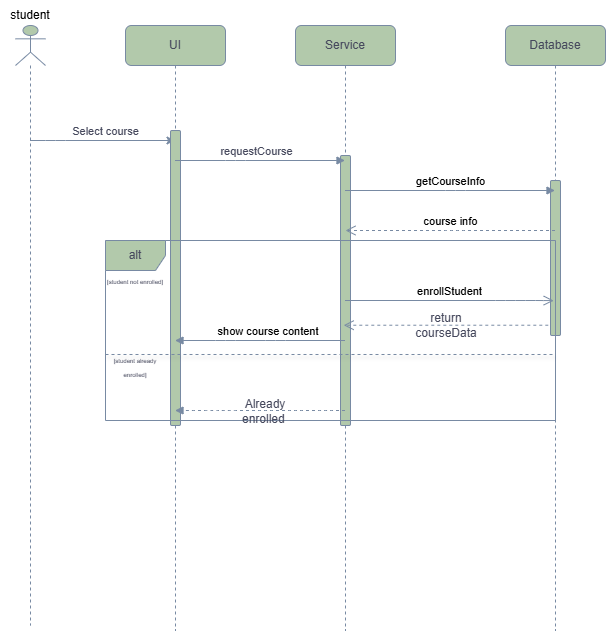

The diagram above was exported from draw.io. Its source (the exported page's mxGraphModel, read from the mxfile embedded in the PNG):
<mxGraphModel dx="906" dy="489" grid="1" gridSize="10" guides="1" tooltips="1" connect="1" arrows="1" fold="1" page="1" pageScale="1" pageWidth="850" pageHeight="1100" background="light-dark(#FFFFFF,#000000)" math="0" shadow="0">
  <root>
    <mxCell id="0" />
    <mxCell id="1" parent="0" />
    <mxCell id="PLr5qb-knC-6Fq4rB62o-8" value="" style="shape=umlLifeline;perimeter=lifelinePerimeter;whiteSpace=wrap;html=1;container=1;dropTarget=0;collapsible=0;recursiveResize=0;outlineConnect=0;portConstraint=eastwest;newEdgeStyle={&quot;curved&quot;:0,&quot;rounded&quot;:0};participant=umlActor;labelBackgroundColor=none;fillColor=#B2C9AB;strokeColor=#788AA3;fontColor=#46495D;rounded=1;" parent="1" vertex="1">
      <mxGeometry x="60" y="35" width="30" height="600" as="geometry" />
    </mxCell>
    <mxCell id="U6RIbt0HO61NMRowXoWE-5" style="edgeStyle=orthogonalEdgeStyle;rounded=1;orthogonalLoop=1;jettySize=auto;html=1;curved=0;labelBackgroundColor=none;strokeColor=#788AA3;fontColor=default;" parent="1" source="PLr5qb-knC-6Fq4rB62o-8" target="PLr5qb-knC-6Fq4rB62o-10" edge="1">
      <mxGeometry relative="1" as="geometry">
        <Array as="points">
          <mxPoint x="100" y="150" />
          <mxPoint x="100" y="150" />
        </Array>
      </mxGeometry>
    </mxCell>
    <mxCell id="U6RIbt0HO61NMRowXoWE-7" value="Select course" style="edgeLabel;html=1;align=center;verticalAlign=middle;resizable=0;points=[];labelBackgroundColor=none;fontColor=#46495D;rounded=1;" parent="U6RIbt0HO61NMRowXoWE-5" vertex="1" connectable="0">
      <mxGeometry x="0.0524" relative="1" as="geometry">
        <mxPoint x="-1" y="-10" as="offset" />
      </mxGeometry>
    </mxCell>
    <mxCell id="PLr5qb-knC-6Fq4rB62o-10" value="UI" style="shape=umlLifeline;perimeter=lifelinePerimeter;whiteSpace=wrap;html=1;container=1;dropTarget=0;collapsible=0;recursiveResize=0;outlineConnect=0;portConstraint=eastwest;newEdgeStyle={&quot;curved&quot;:0,&quot;rounded&quot;:0};labelBackgroundColor=none;fillColor=#B2C9AB;strokeColor=#788AA3;fontColor=#46495D;rounded=1;" parent="1" vertex="1">
      <mxGeometry x="170" y="35" width="100" height="605" as="geometry" />
    </mxCell>
    <mxCell id="U6RIbt0HO61NMRowXoWE-43" value="" style="html=1;points=[[0,0,0,0,5],[0,1,0,0,-5],[1,0,0,0,5],[1,1,0,0,-5]];perimeter=orthogonalPerimeter;outlineConnect=0;targetShapes=umlLifeline;portConstraint=eastwest;newEdgeStyle={&quot;curved&quot;:0,&quot;rounded&quot;:0};labelBackgroundColor=none;fillColor=#B2C9AB;strokeColor=#788AA3;fontColor=#46495D;rounded=1;" parent="PLr5qb-knC-6Fq4rB62o-10" vertex="1">
      <mxGeometry x="45" y="105" width="10" height="295" as="geometry" />
    </mxCell>
    <mxCell id="PLr5qb-knC-6Fq4rB62o-11" value="Service" style="shape=umlLifeline;perimeter=lifelinePerimeter;whiteSpace=wrap;html=1;container=1;dropTarget=0;collapsible=0;recursiveResize=0;outlineConnect=0;portConstraint=eastwest;newEdgeStyle={&quot;curved&quot;:0,&quot;rounded&quot;:0};labelBackgroundColor=none;fillColor=#B2C9AB;strokeColor=#788AA3;fontColor=#46495D;rounded=1;" parent="1" vertex="1">
      <mxGeometry x="340" y="35" width="100" height="605" as="geometry" />
    </mxCell>
    <mxCell id="U6RIbt0HO61NMRowXoWE-44" value="" style="html=1;points=[[0,0,0,0,5],[0,1,0,0,-5],[1,0,0,0,5],[1,1,0,0,-5]];perimeter=orthogonalPerimeter;outlineConnect=0;targetShapes=umlLifeline;portConstraint=eastwest;newEdgeStyle={&quot;curved&quot;:0,&quot;rounded&quot;:0};labelBackgroundColor=none;fillColor=#B2C9AB;strokeColor=#788AA3;fontColor=#46495D;rounded=1;" parent="PLr5qb-knC-6Fq4rB62o-11" vertex="1">
      <mxGeometry x="45" y="130" width="10" height="270" as="geometry" />
    </mxCell>
    <mxCell id="PLr5qb-knC-6Fq4rB62o-12" value="Database" style="shape=umlLifeline;perimeter=lifelinePerimeter;whiteSpace=wrap;html=1;container=1;dropTarget=0;collapsible=0;recursiveResize=0;outlineConnect=0;portConstraint=eastwest;newEdgeStyle={&quot;curved&quot;:0,&quot;rounded&quot;:0};labelBackgroundColor=none;fillColor=#B2C9AB;strokeColor=#788AA3;fontColor=#46495D;rounded=1;" parent="1" vertex="1">
      <mxGeometry x="550" y="35" width="100" height="605" as="geometry" />
    </mxCell>
    <mxCell id="U6RIbt0HO61NMRowXoWE-45" value="" style="html=1;points=[[0,0,0,0,5],[0,1,0,0,-5],[1,0,0,0,5],[1,1,0,0,-5]];perimeter=orthogonalPerimeter;outlineConnect=0;targetShapes=umlLifeline;portConstraint=eastwest;newEdgeStyle={&quot;curved&quot;:0,&quot;rounded&quot;:0};labelBackgroundColor=none;fillColor=#B2C9AB;strokeColor=#788AA3;fontColor=#46495D;rounded=1;" parent="PLr5qb-knC-6Fq4rB62o-12" vertex="1">
      <mxGeometry x="45" y="155" width="10" height="155" as="geometry" />
    </mxCell>
    <mxCell id="U6RIbt0HO61NMRowXoWE-4" value="" style="html=1;verticalAlign=bottom;endArrow=block;curved=0;rounded=1;labelBackgroundColor=none;strokeColor=#788AA3;fontColor=default;" parent="1" source="PLr5qb-knC-6Fq4rB62o-10" target="PLr5qb-knC-6Fq4rB62o-11" edge="1">
      <mxGeometry width="80" relative="1" as="geometry">
        <mxPoint x="260" y="170" as="sourcePoint" />
        <mxPoint x="340" y="170" as="targetPoint" />
        <Array as="points">
          <mxPoint x="280" y="170" />
        </Array>
      </mxGeometry>
    </mxCell>
    <mxCell id="U6RIbt0HO61NMRowXoWE-8" value="requestCourse" style="edgeLabel;html=1;align=center;verticalAlign=middle;resizable=0;points=[];labelBackgroundColor=none;fontColor=#46495D;rounded=1;" parent="U6RIbt0HO61NMRowXoWE-4" vertex="1" connectable="0">
      <mxGeometry x="0.1565" y="-4" relative="1" as="geometry">
        <mxPoint x="-17" y="-14" as="offset" />
      </mxGeometry>
    </mxCell>
    <mxCell id="U6RIbt0HO61NMRowXoWE-12" value="getCourseInfo" style="html=1;verticalAlign=bottom;endArrow=block;curved=0;rounded=1;labelBackgroundColor=none;strokeColor=#788AA3;fontColor=default;" parent="1" source="PLr5qb-knC-6Fq4rB62o-11" target="PLr5qb-knC-6Fq4rB62o-12" edge="1">
      <mxGeometry width="80" relative="1" as="geometry">
        <mxPoint x="310" y="170" as="sourcePoint" />
        <mxPoint x="390" y="170" as="targetPoint" />
        <Array as="points">
          <mxPoint x="500" y="200" />
        </Array>
      </mxGeometry>
    </mxCell>
    <mxCell id="U6RIbt0HO61NMRowXoWE-13" value="course info" style="html=1;verticalAlign=bottom;endArrow=open;dashed=1;endSize=8;curved=0;rounded=1;labelBackgroundColor=none;strokeColor=#788AA3;fontColor=default;" parent="1" source="PLr5qb-knC-6Fq4rB62o-12" edge="1">
      <mxGeometry relative="1" as="geometry">
        <mxPoint x="390" y="170" as="sourcePoint" />
        <mxPoint x="390" y="240" as="targetPoint" />
        <Array as="points">
          <mxPoint x="500" y="240" />
        </Array>
      </mxGeometry>
    </mxCell>
    <mxCell id="U6RIbt0HO61NMRowXoWE-18" value="alt" style="shape=umlFrame;whiteSpace=wrap;html=1;pointerEvents=0;labelBackgroundColor=none;fillColor=#B2C9AB;strokeColor=#788AA3;fontColor=#46495D;rounded=1;" parent="1" vertex="1">
      <mxGeometry x="150" y="250" width="450" height="180" as="geometry" />
    </mxCell>
    <mxCell id="U6RIbt0HO61NMRowXoWE-21" value="" style="line;strokeWidth=1;fillColor=none;align=left;verticalAlign=middle;spacingTop=-1;spacingLeft=3;spacingRight=3;rotatable=0;labelPosition=right;points=[];portConstraint=eastwest;strokeColor=#788AA3;shadow=1;dashed=1;labelBackgroundColor=none;fontColor=#46495D;rounded=1;" parent="1" vertex="1">
      <mxGeometry x="150" y="360" width="450" height="8" as="geometry" />
    </mxCell>
    <mxCell id="U6RIbt0HO61NMRowXoWE-22" value="&lt;div&gt;&lt;font style=&quot;font-size: 6px;&quot;&gt;[student not enrolled]&lt;/font&gt;&lt;/div&gt;&lt;div&gt;&lt;br&gt;&lt;/div&gt;" style="text;html=1;whiteSpace=wrap;strokeColor=none;fillColor=none;align=center;verticalAlign=middle;rounded=1;labelBackgroundColor=none;fontColor=#46495D;" parent="1" vertex="1">
      <mxGeometry x="150" y="290" width="60" height="13" as="geometry" />
    </mxCell>
    <mxCell id="U6RIbt0HO61NMRowXoWE-23" value="&lt;div&gt;&lt;font style=&quot;font-size: 6px;&quot;&gt;[student already enrolled]&lt;/font&gt;&lt;/div&gt;&lt;div&gt;&lt;br&gt;&lt;/div&gt;" style="text;html=1;whiteSpace=wrap;strokeColor=none;fillColor=none;align=center;verticalAlign=middle;rounded=1;labelBackgroundColor=none;fontColor=#46495D;" parent="1" vertex="1">
      <mxGeometry x="150" y="368" width="60" height="30" as="geometry" />
    </mxCell>
    <mxCell id="U6RIbt0HO61NMRowXoWE-28" value="enrollStudent" style="html=1;verticalAlign=bottom;endArrow=open;endSize=8;curved=0;rounded=1;entryX=0.996;entryY=0.334;entryDx=0;entryDy=0;entryPerimeter=0;labelBackgroundColor=none;strokeColor=#788AA3;fontColor=default;" parent="1" source="PLr5qb-knC-6Fq4rB62o-11" target="U6RIbt0HO61NMRowXoWE-18" edge="1">
      <mxGeometry x="-0.0055" relative="1" as="geometry">
        <mxPoint x="530" y="320" as="sourcePoint" />
        <mxPoint x="450" y="320" as="targetPoint" />
        <mxPoint as="offset" />
        <Array as="points">
          <mxPoint x="550" y="310" />
          <mxPoint x="580" y="310" />
        </Array>
      </mxGeometry>
    </mxCell>
    <mxCell id="U6RIbt0HO61NMRowXoWE-29" value="" style="html=1;verticalAlign=bottom;endArrow=block;curved=0;rounded=1;dashed=1;labelBackgroundColor=none;strokeColor=#788AA3;fontColor=default;" parent="1" source="PLr5qb-knC-6Fq4rB62o-11" target="PLr5qb-knC-6Fq4rB62o-10" edge="1">
      <mxGeometry x="-0.1285" y="50" width="80" relative="1" as="geometry">
        <mxPoint x="370" y="380" as="sourcePoint" />
        <mxPoint x="220" y="360" as="targetPoint" />
        <Array as="points">
          <mxPoint x="370" y="420" />
          <mxPoint x="340" y="420" />
          <mxPoint x="310" y="420" />
          <mxPoint x="270" y="420" />
          <mxPoint x="260" y="420" />
          <mxPoint x="230" y="420" />
        </Array>
        <mxPoint x="1" as="offset" />
      </mxGeometry>
    </mxCell>
    <mxCell id="U6RIbt0HO61NMRowXoWE-31" value="Already enrolled&lt;span style=&quot;background-color: transparent; color: light-dark(rgb(0, 0, 0), rgb(255, 255, 255));&quot;&gt;&amp;nbsp;&lt;/span&gt;" style="text;html=1;whiteSpace=wrap;strokeColor=none;fillColor=none;align=center;verticalAlign=middle;rounded=1;labelBackgroundColor=none;fontColor=#46495D;" parent="1" vertex="1">
      <mxGeometry x="280" y="420" width="60" as="geometry" />
    </mxCell>
    <mxCell id="U6RIbt0HO61NMRowXoWE-33" value="" style="html=1;verticalAlign=bottom;endArrow=open;endSize=8;curved=0;rounded=1;dashed=1;labelBackgroundColor=none;strokeColor=#788AA3;fontColor=default;" parent="1" edge="1">
      <mxGeometry relative="1" as="geometry">
        <mxPoint x="592.7900000000002" y="334.72000000000014" as="sourcePoint" />
        <mxPoint x="388.20176470588234" y="334.72" as="targetPoint" />
        <Array as="points" />
      </mxGeometry>
    </mxCell>
    <mxCell id="U6RIbt0HO61NMRowXoWE-36" value="&amp;nbsp;show course content" style="html=1;verticalAlign=bottom;endArrow=block;curved=0;rounded=1;labelBackgroundColor=none;strokeColor=#788AA3;fontColor=default;" parent="1" source="PLr5qb-knC-6Fq4rB62o-11" target="PLr5qb-knC-6Fq4rB62o-10" edge="1">
      <mxGeometry x="-0.0657" width="80" relative="1" as="geometry">
        <mxPoint x="360" y="270" as="sourcePoint" />
        <mxPoint x="440" y="270" as="targetPoint" />
        <Array as="points">
          <mxPoint x="320" y="350" />
          <mxPoint x="270" y="350" />
        </Array>
        <mxPoint as="offset" />
      </mxGeometry>
    </mxCell>
    <mxCell id="U6RIbt0HO61NMRowXoWE-35" value="return courseData" style="text;html=1;whiteSpace=wrap;strokeColor=none;fillColor=none;align=center;verticalAlign=middle;rounded=1;labelBackgroundColor=none;fontColor=#46495D;" parent="1" vertex="1">
      <mxGeometry x="460.5" y="320" width="60" height="30" as="geometry" />
    </mxCell>
    <mxCell id="xQo9lJnx3isDw7-VWCVO-2" value="student" style="text;html=1;whiteSpace=wrap;strokeColor=none;fillColor=none;align=center;verticalAlign=middle;rounded=0;" vertex="1" parent="1">
      <mxGeometry x="45" y="10" width="60" height="30" as="geometry" />
    </mxCell>
  </root>
</mxGraphModel>